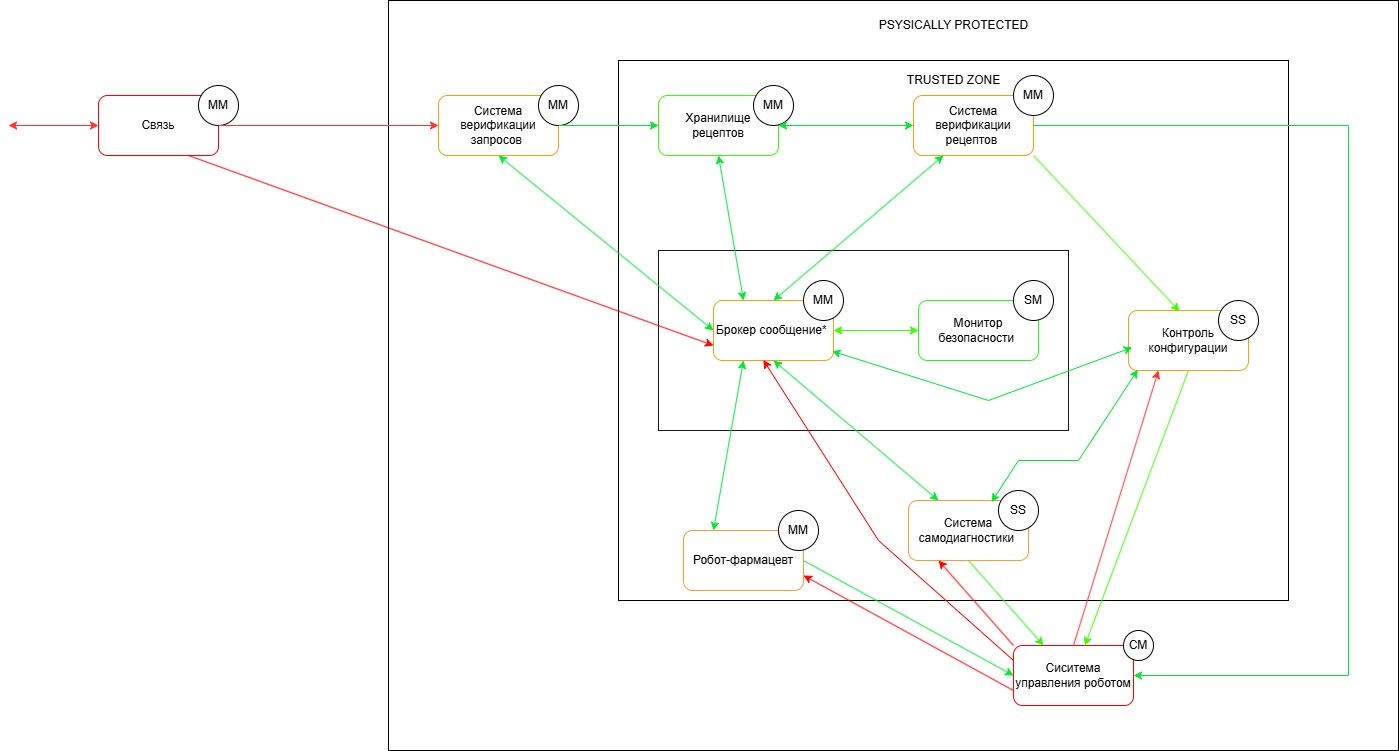

The diagram above was exported from draw.io. Its source (the exported page's mxGraphModel, read from the mxfile embedded in the PNG):
<mxGraphModel dx="1937" dy="815" grid="1" gridSize="10" guides="1" tooltips="1" connect="1" arrows="1" fold="1" page="1" pageScale="1" pageWidth="850" pageHeight="1100" math="0" shadow="0">
  <root>
    <mxCell id="0" />
    <mxCell id="1" parent="0" />
    <mxCell id="oSA1jE0CDLiAbmvR_8WU-15" value="&#10;&lt;span style=&quot;color: rgb(0, 0, 0); font-family: Helvetica; font-size: 12px; font-style: normal; font-variant-ligatures: normal; font-variant-caps: normal; font-weight: 400; letter-spacing: normal; orphans: 2; text-align: center; text-indent: 0px; text-transform: none; widows: 2; word-spacing: 0px; -webkit-text-stroke-width: 0px; white-space: normal; background-color: rgb(236, 236, 236); text-decoration-thickness: initial; text-decoration-style: initial; text-decoration-color: initial; display: inline !important; float: none;&quot;&gt;Брокер сообщение&amp;nbsp;&lt;/span&gt;&#10;&#10;" style="rounded=0;whiteSpace=wrap;html=1;" parent="1" vertex="1">
      <mxGeometry x="480" y="40" width="1010" height="750" as="geometry" />
    </mxCell>
    <mxCell id="oSA1jE0CDLiAbmvR_8WU-14" value="" style="rounded=0;whiteSpace=wrap;html=1;" parent="1" vertex="1">
      <mxGeometry x="710" y="100" width="670" height="540" as="geometry" />
    </mxCell>
    <mxCell id="oSA1jE0CDLiAbmvR_8WU-11" value="" style="rounded=0;whiteSpace=wrap;html=1;fillColor=default;opacity=90;" parent="1" vertex="1">
      <mxGeometry x="750" y="290" width="410" height="180" as="geometry" />
    </mxCell>
    <mxCell id="KGMlbOrpHIqGdY60iRKk-10" value="Связь" style="rounded=1;whiteSpace=wrap;html=1;strokeColor=#FF0000;" parent="1" vertex="1">
      <mxGeometry x="190" y="135" width="120" height="60" as="geometry" />
    </mxCell>
    <mxCell id="KGMlbOrpHIqGdY60iRKk-11" value="Система верификации рецептов&amp;nbsp;" style="rounded=1;whiteSpace=wrap;html=1;strokeColor=light-dark(#FF9D06,#FFFFFF);" parent="1" vertex="1">
      <mxGeometry x="1005" y="135" width="120" height="60" as="geometry" />
    </mxCell>
    <mxCell id="KGMlbOrpHIqGdY60iRKk-12" value="Сиситема управления роботом" style="rounded=1;whiteSpace=wrap;html=1;strokeColor=#FF0000;" parent="1" vertex="1">
      <mxGeometry x="1105" y="685" width="120" height="60" as="geometry" />
    </mxCell>
    <mxCell id="KGMlbOrpHIqGdY60iRKk-13" value="Контроль конфигурации" style="rounded=1;whiteSpace=wrap;html=1;strokeColor=light-dark(#FF9D06,#FFFFFF);" parent="1" vertex="1">
      <mxGeometry x="1220" y="350" width="120" height="60" as="geometry" />
    </mxCell>
    <mxCell id="KGMlbOrpHIqGdY60iRKk-14" value="Робот-фармацевт" style="rounded=1;whiteSpace=wrap;html=1;strokeColor=light-dark(#FF9933,#FF3333);" parent="1" vertex="1">
      <mxGeometry x="775" y="570" width="120" height="60" as="geometry" />
    </mxCell>
    <mxCell id="KGMlbOrpHIqGdY60iRKk-15" value="MM" style="ellipse;whiteSpace=wrap;html=1;aspect=fixed;" parent="1" vertex="1">
      <mxGeometry x="290" y="125" width="40" height="40" as="geometry" />
    </mxCell>
    <mxCell id="KGMlbOrpHIqGdY60iRKk-16" value="CM" style="ellipse;whiteSpace=wrap;html=1;aspect=fixed;" parent="1" vertex="1">
      <mxGeometry x="1215" y="670" width="30" height="30" as="geometry" />
    </mxCell>
    <mxCell id="KGMlbOrpHIqGdY60iRKk-17" value="SS" style="ellipse;whiteSpace=wrap;html=1;aspect=fixed;" parent="1" vertex="1">
      <mxGeometry x="1310" y="340" width="40" height="40" as="geometry" />
    </mxCell>
    <mxCell id="KGMlbOrpHIqGdY60iRKk-18" value="MM" style="ellipse;whiteSpace=wrap;html=1;aspect=fixed;" parent="1" vertex="1">
      <mxGeometry x="1105" y="115" width="40" height="40" as="geometry" />
    </mxCell>
    <mxCell id="KGMlbOrpHIqGdY60iRKk-19" value="MM" style="ellipse;whiteSpace=wrap;html=1;aspect=fixed;" parent="1" vertex="1">
      <mxGeometry x="870" y="550" width="40" height="40" as="geometry" />
    </mxCell>
    <mxCell id="KGMlbOrpHIqGdY60iRKk-20" value="Система самодиагностики&amp;nbsp;" style="rounded=1;whiteSpace=wrap;html=1;strokeColor=light-dark(#FF9933,#FF3333);" parent="1" vertex="1">
      <mxGeometry x="1000" y="540" width="120" height="60" as="geometry" />
    </mxCell>
    <mxCell id="KGMlbOrpHIqGdY60iRKk-21" value="SS" style="ellipse;whiteSpace=wrap;html=1;aspect=fixed;" parent="1" vertex="1">
      <mxGeometry x="1090" y="530" width="40" height="40" as="geometry" />
    </mxCell>
    <mxCell id="KGMlbOrpHIqGdY60iRKk-22" value="Хранилище рецептов" style="rounded=1;whiteSpace=wrap;html=1;strokeColor=light-dark(#35FF01,#FFFFFF);" parent="1" vertex="1">
      <mxGeometry x="750" y="135" width="120" height="60" as="geometry" />
    </mxCell>
    <mxCell id="KGMlbOrpHIqGdY60iRKk-23" value="MM" style="ellipse;whiteSpace=wrap;html=1;aspect=fixed;" parent="1" vertex="1">
      <mxGeometry x="845" y="125" width="40" height="40" as="geometry" />
    </mxCell>
    <mxCell id="KGMlbOrpHIqGdY60iRKk-29" value="" style="endArrow=classic;html=1;rounded=0;exitX=1;exitY=0.5;exitDx=0;exitDy=0;entryX=0;entryY=0.5;entryDx=0;entryDy=0;strokeColor=light-dark(#00E833,#66CC00);" parent="1" source="KGMlbOrpHIqGdY60iRKk-14" target="KGMlbOrpHIqGdY60iRKk-12" edge="1">
      <mxGeometry width="50" height="50" relative="1" as="geometry">
        <mxPoint x="540" y="240" as="sourcePoint" />
        <mxPoint x="590" y="190" as="targetPoint" />
      </mxGeometry>
    </mxCell>
    <mxCell id="KGMlbOrpHIqGdY60iRKk-30" value="" style="endArrow=classic;html=1;rounded=0;entryX=1;entryY=0.75;entryDx=0;entryDy=0;exitX=0;exitY=0.75;exitDx=0;exitDy=0;strokeColor=light-dark(#FF0000,#FF0000);" parent="1" source="KGMlbOrpHIqGdY60iRKk-12" target="KGMlbOrpHIqGdY60iRKk-14" edge="1">
      <mxGeometry width="50" height="50" relative="1" as="geometry">
        <mxPoint x="540" y="240" as="sourcePoint" />
        <mxPoint x="590" y="190" as="targetPoint" />
      </mxGeometry>
    </mxCell>
    <mxCell id="KGMlbOrpHIqGdY60iRKk-31" value="" style="endArrow=classic;html=1;rounded=0;exitX=0.5;exitY=1;exitDx=0;exitDy=0;entryX=0.25;entryY=0;entryDx=0;entryDy=0;strokeColor=light-dark(#22FF14,#66CC00);" parent="1" source="KGMlbOrpHIqGdY60iRKk-20" target="KGMlbOrpHIqGdY60iRKk-12" edge="1">
      <mxGeometry width="50" height="50" relative="1" as="geometry">
        <mxPoint x="710" y="240" as="sourcePoint" />
        <mxPoint x="760" y="190" as="targetPoint" />
      </mxGeometry>
    </mxCell>
    <mxCell id="KGMlbOrpHIqGdY60iRKk-35" value="" style="endArrow=classic;html=1;rounded=0;exitX=0;exitY=0;exitDx=0;exitDy=0;entryX=0.25;entryY=1;entryDx=0;entryDy=0;strokeColor=light-dark(#FF0000,#FF3333);" parent="1" source="KGMlbOrpHIqGdY60iRKk-12" target="KGMlbOrpHIqGdY60iRKk-20" edge="1">
      <mxGeometry width="50" height="50" relative="1" as="geometry">
        <mxPoint x="730" y="250" as="sourcePoint" />
        <mxPoint x="780" y="200" as="targetPoint" />
      </mxGeometry>
    </mxCell>
    <mxCell id="KGMlbOrpHIqGdY60iRKk-36" value="Монитор безопасности&amp;nbsp;" style="rounded=1;whiteSpace=wrap;html=1;strokeColor=light-dark(#22FF14,#66CC00);" parent="1" vertex="1">
      <mxGeometry x="1010" y="340" width="120" height="60" as="geometry" />
    </mxCell>
    <mxCell id="oSA1jE0CDLiAbmvR_8WU-9" value="Брокер сообщение*&amp;nbsp;" style="rounded=1;whiteSpace=wrap;html=1;strokeColor=light-dark(#FF9D06,#FFFFFF);" parent="1" vertex="1">
      <mxGeometry x="805" y="340" width="120" height="60" as="geometry" />
    </mxCell>
    <mxCell id="oSA1jE0CDLiAbmvR_8WU-12" value="" style="endArrow=classic;startArrow=classic;html=1;rounded=0;strokeColor=#3BFF00;exitX=1;exitY=0.5;exitDx=0;exitDy=0;" parent="1" source="oSA1jE0CDLiAbmvR_8WU-9" edge="1">
      <mxGeometry width="50" height="50" relative="1" as="geometry">
        <mxPoint x="930" y="380" as="sourcePoint" />
        <mxPoint x="1010" y="370" as="targetPoint" />
      </mxGeometry>
    </mxCell>
    <mxCell id="oSA1jE0CDLiAbmvR_8WU-16" value="" style="endArrow=classic;startArrow=classic;html=1;rounded=0;exitX=0;exitY=0.5;exitDx=0;exitDy=0;strokeColor=#FF3333;" parent="1" source="KGMlbOrpHIqGdY60iRKk-10" edge="1">
      <mxGeometry width="50" height="50" relative="1" as="geometry">
        <mxPoint x="290" y="320" as="sourcePoint" />
        <mxPoint x="100" y="165" as="targetPoint" />
      </mxGeometry>
    </mxCell>
    <mxCell id="oSA1jE0CDLiAbmvR_8WU-17" value="" style="endArrow=classic;html=1;rounded=0;exitX=1;exitY=0.5;exitDx=0;exitDy=0;strokeColor=#FF3333;entryX=0;entryY=0.5;entryDx=0;entryDy=0;" parent="1" source="KGMlbOrpHIqGdY60iRKk-10" target="V0KXSBhVs7RnnH6YXfHN-2" edge="1">
      <mxGeometry width="50" height="50" relative="1" as="geometry">
        <mxPoint x="790" y="270" as="sourcePoint" />
        <mxPoint x="450" y="165" as="targetPoint" />
      </mxGeometry>
    </mxCell>
    <mxCell id="oSA1jE0CDLiAbmvR_8WU-20" value="" style="endArrow=classic;startArrow=classic;html=1;rounded=0;entryX=1;entryY=0.5;entryDx=0;entryDy=0;exitX=0;exitY=0.5;exitDx=0;exitDy=0;strokeColor=light-dark(#00E833,#66CC00);" parent="1" source="KGMlbOrpHIqGdY60iRKk-11" target="KGMlbOrpHIqGdY60iRKk-22" edge="1">
      <mxGeometry width="50" height="50" relative="1" as="geometry">
        <mxPoint x="855" y="405" as="sourcePoint" />
        <mxPoint x="610" y="130" as="targetPoint" />
      </mxGeometry>
    </mxCell>
    <mxCell id="oSA1jE0CDLiAbmvR_8WU-22" value="" style="endArrow=classic;html=1;rounded=0;exitX=1;exitY=1;exitDx=0;exitDy=0;entryX=0.425;entryY=0.012;entryDx=0;entryDy=0;entryPerimeter=0;strokeColor=#3BFF00;" parent="1" source="KGMlbOrpHIqGdY60iRKk-11" target="KGMlbOrpHIqGdY60iRKk-13" edge="1">
      <mxGeometry width="50" height="50" relative="1" as="geometry">
        <mxPoint x="1180" y="450" as="sourcePoint" />
        <mxPoint x="1230" y="400" as="targetPoint" />
      </mxGeometry>
    </mxCell>
    <mxCell id="oSA1jE0CDLiAbmvR_8WU-24" value="" style="endArrow=classic;html=1;rounded=0;exitX=0.5;exitY=1;exitDx=0;exitDy=0;strokeColor=#3BFF00;" parent="1" source="KGMlbOrpHIqGdY60iRKk-13" target="KGMlbOrpHIqGdY60iRKk-12" edge="1">
      <mxGeometry width="50" height="50" relative="1" as="geometry">
        <mxPoint x="1250" y="580" as="sourcePoint" />
        <mxPoint x="1300" y="530" as="targetPoint" />
      </mxGeometry>
    </mxCell>
    <mxCell id="oSA1jE0CDLiAbmvR_8WU-25" value="" style="endArrow=classic;html=1;rounded=0;exitX=0.5;exitY=0;exitDx=0;exitDy=0;entryX=0.25;entryY=1;entryDx=0;entryDy=0;strokeColor=#FF3333;" parent="1" source="KGMlbOrpHIqGdY60iRKk-12" target="KGMlbOrpHIqGdY60iRKk-13" edge="1">
      <mxGeometry width="50" height="50" relative="1" as="geometry">
        <mxPoint x="1250" y="580" as="sourcePoint" />
        <mxPoint x="1300" y="530" as="targetPoint" />
      </mxGeometry>
    </mxCell>
    <mxCell id="oSA1jE0CDLiAbmvR_8WU-29" value="SM" style="ellipse;whiteSpace=wrap;html=1;aspect=fixed;" parent="1" vertex="1">
      <mxGeometry x="1105" y="320" width="40" height="40" as="geometry" />
    </mxCell>
    <mxCell id="oSA1jE0CDLiAbmvR_8WU-30" value="MM" style="ellipse;whiteSpace=wrap;html=1;aspect=fixed;" parent="1" vertex="1">
      <mxGeometry x="895" y="320" width="40" height="40" as="geometry" />
    </mxCell>
    <mxCell id="oSA1jE0CDLiAbmvR_8WU-31" value="PSYSICALLY PROTECTED" style="text;html=1;align=center;verticalAlign=middle;whiteSpace=wrap;rounded=0;" parent="1" vertex="1">
      <mxGeometry x="957.5" y="50" width="175" height="30" as="geometry" />
    </mxCell>
    <mxCell id="oSA1jE0CDLiAbmvR_8WU-32" value="TRUSTED ZONE" style="text;html=1;align=center;verticalAlign=middle;whiteSpace=wrap;rounded=0;" parent="1" vertex="1">
      <mxGeometry x="957.5" y="105" width="175" height="30" as="geometry" />
    </mxCell>
    <mxCell id="V0KXSBhVs7RnnH6YXfHN-2" value="Система верификации запросов&amp;nbsp;" style="rounded=1;whiteSpace=wrap;html=1;strokeColor=light-dark(#FF9D06,#FFFFFF);" parent="1" vertex="1">
      <mxGeometry x="530" y="135" width="120" height="60" as="geometry" />
    </mxCell>
    <mxCell id="V0KXSBhVs7RnnH6YXfHN-3" value="MM" style="ellipse;whiteSpace=wrap;html=1;aspect=fixed;" parent="1" vertex="1">
      <mxGeometry x="630" y="125" width="40" height="40" as="geometry" />
    </mxCell>
    <mxCell id="V0KXSBhVs7RnnH6YXfHN-4" value="" style="endArrow=classic;html=1;rounded=0;exitX=1;exitY=0.5;exitDx=0;exitDy=0;entryX=0;entryY=0.5;entryDx=0;entryDy=0;strokeColor=light-dark(#00E833,#66CC00);" parent="1" source="V0KXSBhVs7RnnH6YXfHN-2" target="KGMlbOrpHIqGdY60iRKk-22" edge="1">
      <mxGeometry width="50" height="50" relative="1" as="geometry">
        <mxPoint x="900" y="410" as="sourcePoint" />
        <mxPoint x="950" y="360" as="targetPoint" />
      </mxGeometry>
    </mxCell>
    <mxCell id="V0KXSBhVs7RnnH6YXfHN-5" value="" style="endArrow=classic;startArrow=classic;html=1;rounded=0;entryX=0.25;entryY=1;entryDx=0;entryDy=0;exitX=0.25;exitY=0;exitDx=0;exitDy=0;strokeColor=light-dark(#00E833,#66CC00);" parent="1" source="KGMlbOrpHIqGdY60iRKk-14" target="oSA1jE0CDLiAbmvR_8WU-9" edge="1">
      <mxGeometry width="50" height="50" relative="1" as="geometry">
        <mxPoint x="840" y="490" as="sourcePoint" />
        <mxPoint x="890" y="440" as="targetPoint" />
      </mxGeometry>
    </mxCell>
    <mxCell id="V0KXSBhVs7RnnH6YXfHN-6" value="" style="endArrow=classic;startArrow=classic;html=1;rounded=0;entryX=0.5;entryY=1;entryDx=0;entryDy=0;exitX=0.25;exitY=0;exitDx=0;exitDy=0;strokeColor=light-dark(#00E833,#66CC00);" parent="1" source="KGMlbOrpHIqGdY60iRKk-20" target="oSA1jE0CDLiAbmvR_8WU-9" edge="1">
      <mxGeometry width="50" height="50" relative="1" as="geometry">
        <mxPoint x="830" y="620" as="sourcePoint" />
        <mxPoint x="860" y="450" as="targetPoint" />
      </mxGeometry>
    </mxCell>
    <mxCell id="V0KXSBhVs7RnnH6YXfHN-8" value="" style="endArrow=classic;html=1;rounded=0;exitX=0;exitY=0.25;exitDx=0;exitDy=0;entryX=0.415;entryY=0.991;entryDx=0;entryDy=0;entryPerimeter=0;strokeColor=light-dark(#FF0000,#FF3333);" parent="1" source="KGMlbOrpHIqGdY60iRKk-12" target="oSA1jE0CDLiAbmvR_8WU-9" edge="1">
      <mxGeometry width="50" height="50" relative="1" as="geometry">
        <mxPoint x="840" y="490" as="sourcePoint" />
        <mxPoint x="890" y="440" as="targetPoint" />
        <Array as="points">
          <mxPoint x="970" y="580" />
        </Array>
      </mxGeometry>
    </mxCell>
    <mxCell id="V0KXSBhVs7RnnH6YXfHN-10" value="" style="endArrow=classic;startArrow=classic;html=1;rounded=0;exitX=0.5;exitY=1;exitDx=0;exitDy=0;entryX=0;entryY=0.5;entryDx=0;entryDy=0;strokeColor=light-dark(#00E833,#66CC00);" parent="1" source="V0KXSBhVs7RnnH6YXfHN-2" target="oSA1jE0CDLiAbmvR_8WU-9" edge="1">
      <mxGeometry width="50" height="50" relative="1" as="geometry">
        <mxPoint x="960" y="330" as="sourcePoint" />
        <mxPoint x="1010" y="280" as="targetPoint" />
      </mxGeometry>
    </mxCell>
    <mxCell id="V0KXSBhVs7RnnH6YXfHN-11" value="" style="endArrow=classic;startArrow=classic;html=1;rounded=0;exitX=0.5;exitY=1;exitDx=0;exitDy=0;entryX=0.25;entryY=0;entryDx=0;entryDy=0;strokeColor=light-dark(#00E833,#66CC00);" parent="1" source="KGMlbOrpHIqGdY60iRKk-22" target="oSA1jE0CDLiAbmvR_8WU-9" edge="1">
      <mxGeometry width="50" height="50" relative="1" as="geometry">
        <mxPoint x="690" y="400" as="sourcePoint" />
        <mxPoint x="905" y="575" as="targetPoint" />
      </mxGeometry>
    </mxCell>
    <mxCell id="V0KXSBhVs7RnnH6YXfHN-12" value="" style="endArrow=classic;html=1;rounded=0;exitX=0.75;exitY=1;exitDx=0;exitDy=0;entryX=0;entryY=0.75;entryDx=0;entryDy=0;strokeColor=light-dark(#FF0000,#FF3333);" parent="1" source="KGMlbOrpHIqGdY60iRKk-10" target="oSA1jE0CDLiAbmvR_8WU-9" edge="1">
      <mxGeometry width="50" height="50" relative="1" as="geometry">
        <mxPoint x="960" y="330" as="sourcePoint" />
        <mxPoint x="1010" y="280" as="targetPoint" />
      </mxGeometry>
    </mxCell>
    <mxCell id="V0KXSBhVs7RnnH6YXfHN-13" value="" style="endArrow=classic;startArrow=classic;html=1;rounded=0;exitX=0.5;exitY=0;exitDx=0;exitDy=0;entryX=0.25;entryY=1;entryDx=0;entryDy=0;strokeColor=light-dark(#00E833,#66CC00);" parent="1" source="oSA1jE0CDLiAbmvR_8WU-9" target="KGMlbOrpHIqGdY60iRKk-11" edge="1">
      <mxGeometry width="50" height="50" relative="1" as="geometry">
        <mxPoint x="1150" y="270" as="sourcePoint" />
        <mxPoint x="1200" y="220" as="targetPoint" />
      </mxGeometry>
    </mxCell>
    <mxCell id="V0KXSBhVs7RnnH6YXfHN-14" value="" style="endArrow=classic;startArrow=classic;html=1;rounded=0;exitX=0.988;exitY=0.845;exitDx=0;exitDy=0;exitPerimeter=0;entryX=0.031;entryY=0.615;entryDx=0;entryDy=0;entryPerimeter=0;strokeColor=light-dark(#00E833,#66CC00);" parent="1" source="oSA1jE0CDLiAbmvR_8WU-9" target="KGMlbOrpHIqGdY60iRKk-13" edge="1">
      <mxGeometry width="50" height="50" relative="1" as="geometry">
        <mxPoint x="1120" y="450" as="sourcePoint" />
        <mxPoint x="1170" y="400" as="targetPoint" />
        <Array as="points">
          <mxPoint x="1080" y="440" />
        </Array>
      </mxGeometry>
    </mxCell>
    <mxCell id="QuEwrvNQxiqhE5bznD3C-1" value="" style="endArrow=classic;startArrow=classic;html=1;rounded=0;entryX=0.078;entryY=0.987;entryDx=0;entryDy=0;exitX=0.692;exitY=0.026;exitDx=0;exitDy=0;exitPerimeter=0;strokeColor=light-dark(#00E833,#66CC00);entryPerimeter=0;" edge="1" parent="1" source="KGMlbOrpHIqGdY60iRKk-20" target="KGMlbOrpHIqGdY60iRKk-13">
      <mxGeometry width="50" height="50" relative="1" as="geometry">
        <mxPoint x="1130" y="490" as="sourcePoint" />
        <mxPoint x="1180" y="440" as="targetPoint" />
        <Array as="points">
          <mxPoint x="1110" y="500" />
          <mxPoint x="1170" y="500" />
        </Array>
      </mxGeometry>
    </mxCell>
    <mxCell id="QuEwrvNQxiqhE5bznD3C-2" value="" style="endArrow=classic;html=1;rounded=0;exitX=1;exitY=0.5;exitDx=0;exitDy=0;entryX=1;entryY=0.5;entryDx=0;entryDy=0;strokeColor=light-dark(#00E833,#66CC00);" edge="1" parent="1" source="KGMlbOrpHIqGdY60iRKk-11" target="KGMlbOrpHIqGdY60iRKk-12">
      <mxGeometry width="50" height="50" relative="1" as="geometry">
        <mxPoint x="1220" y="420" as="sourcePoint" />
        <mxPoint x="1270" y="370" as="targetPoint" />
        <Array as="points">
          <mxPoint x="1440" y="165" />
          <mxPoint x="1440" y="715" />
        </Array>
      </mxGeometry>
    </mxCell>
  </root>
</mxGraphModel>